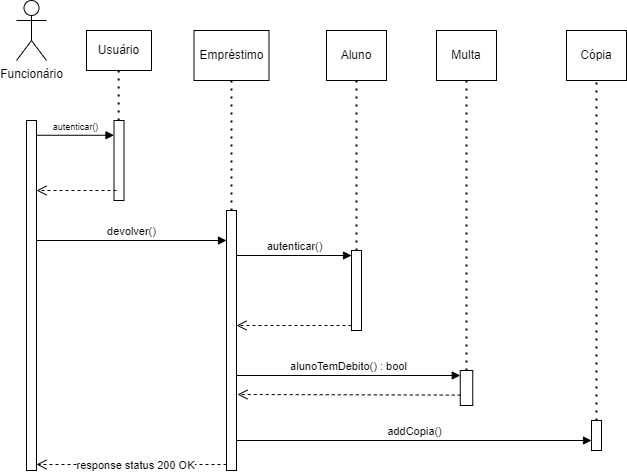

The diagram above was exported from draw.io. Its source (the exported page's mxGraphModel, read from the mxfile embedded in the PNG):
<mxGraphModel dx="2033" dy="804" grid="1" gridSize="10" guides="1" tooltips="1" connect="1" arrows="1" fold="1" page="1" pageScale="1" pageWidth="827" pageHeight="1169" math="0" shadow="0">
  <root>
    <mxCell id="0" />
    <mxCell id="1" parent="0" />
    <mxCell id="yOrGZaqW-ekdlCamME4A-47" value="Funcionário" style="shape=umlActor;verticalLabelPosition=bottom;verticalAlign=top;html=1;" parent="1" vertex="1">
      <mxGeometry x="20" y="120" width="30" height="60" as="geometry" />
    </mxCell>
    <mxCell id="yOrGZaqW-ekdlCamME4A-48" value="" style="html=1;points=[[0,0,0,0,5],[0,1,0,0,-5],[1,0,0,0,5],[1,1,0,0,-5]];perimeter=orthogonalPerimeter;outlineConnect=0;targetShapes=umlLifeline;portConstraint=eastwest;newEdgeStyle={&quot;curved&quot;:0,&quot;rounded&quot;:0};" parent="1" vertex="1">
      <mxGeometry x="230" y="330" width="10" height="260" as="geometry" />
    </mxCell>
    <mxCell id="yOrGZaqW-ekdlCamME4A-49" value="" style="html=1;points=[[0,0,0,0,5],[0,1,0,0,-5],[1,0,0,0,5],[1,1,0,0,-5]];perimeter=orthogonalPerimeter;outlineConnect=0;targetShapes=umlLifeline;portConstraint=eastwest;newEdgeStyle={&quot;curved&quot;:0,&quot;rounded&quot;:0};" parent="1" vertex="1">
      <mxGeometry x="30" y="240" width="10" height="350" as="geometry" />
    </mxCell>
    <mxCell id="yOrGZaqW-ekdlCamME4A-50" value="devolver()" style="html=1;verticalAlign=bottom;endArrow=block;curved=0;rounded=0;exitX=0.978;exitY=0.25;exitDx=0;exitDy=0;exitPerimeter=0;" parent="1" edge="1">
      <mxGeometry width="80" relative="1" as="geometry">
        <mxPoint x="39.77999999999997" y="360" as="sourcePoint" />
        <mxPoint x="230" y="360" as="targetPoint" />
      </mxGeometry>
    </mxCell>
    <mxCell id="yOrGZaqW-ekdlCamME4A-51" value="" style="html=1;points=[[0,0,0,0,5],[0,1,0,0,-5],[1,0,0,0,5],[1,1,0,0,-5]];perimeter=orthogonalPerimeter;outlineConnect=0;targetShapes=umlLifeline;portConstraint=eastwest;newEdgeStyle={&quot;curved&quot;:0,&quot;rounded&quot;:0};" parent="1" vertex="1">
      <mxGeometry x="463.75" y="490" width="12.5" height="35" as="geometry" />
    </mxCell>
    <mxCell id="yOrGZaqW-ekdlCamME4A-52" value="alunoTemDebito() : bool" style="html=1;verticalAlign=bottom;endArrow=block;curved=0;rounded=0;entryX=0;entryY=0;entryDx=0;entryDy=5;" parent="1" target="yOrGZaqW-ekdlCamME4A-51" edge="1">
      <mxGeometry relative="1" as="geometry">
        <mxPoint x="240" y="495" as="sourcePoint" />
      </mxGeometry>
    </mxCell>
    <mxCell id="yOrGZaqW-ekdlCamME4A-55" value="Multa" style="html=1;whiteSpace=wrap;" parent="1" vertex="1">
      <mxGeometry x="440" y="150" width="60" height="50" as="geometry" />
    </mxCell>
    <mxCell id="yOrGZaqW-ekdlCamME4A-56" value="" style="endArrow=none;dashed=1;html=1;dashPattern=1 3;strokeWidth=2;rounded=0;entryX=0.5;entryY=1;entryDx=0;entryDy=0;" parent="1" source="yOrGZaqW-ekdlCamME4A-51" target="yOrGZaqW-ekdlCamME4A-55" edge="1">
      <mxGeometry width="50" height="50" relative="1" as="geometry">
        <mxPoint x="469.5" y="380" as="sourcePoint" />
        <mxPoint x="469.5" y="300" as="targetPoint" />
      </mxGeometry>
    </mxCell>
    <mxCell id="yOrGZaqW-ekdlCamME4A-57" value="Cópia" style="html=1;whiteSpace=wrap;" parent="1" vertex="1">
      <mxGeometry x="570" y="150" width="60" height="50" as="geometry" />
    </mxCell>
    <mxCell id="yOrGZaqW-ekdlCamME4A-58" value="" style="endArrow=none;dashed=1;html=1;dashPattern=1 3;strokeWidth=2;rounded=0;entryX=0.5;entryY=1;entryDx=0;entryDy=0;" parent="1" source="yOrGZaqW-ekdlCamME4A-59" target="yOrGZaqW-ekdlCamME4A-57" edge="1">
      <mxGeometry width="50" height="50" relative="1" as="geometry">
        <mxPoint x="599.5" y="510" as="sourcePoint" />
        <mxPoint x="600" y="410" as="targetPoint" />
      </mxGeometry>
    </mxCell>
    <mxCell id="yOrGZaqW-ekdlCamME4A-59" value="" style="html=1;points=[[0,0,0,0,5],[0,1,0,0,-5],[1,0,0,0,5],[1,1,0,0,-5]];perimeter=orthogonalPerimeter;outlineConnect=0;targetShapes=umlLifeline;portConstraint=eastwest;newEdgeStyle={&quot;curved&quot;:0,&quot;rounded&quot;:0};" parent="1" vertex="1">
      <mxGeometry x="595" y="540" width="10" height="30" as="geometry" />
    </mxCell>
    <mxCell id="yOrGZaqW-ekdlCamME4A-63" value="Aluno" style="html=1;whiteSpace=wrap;" parent="1" vertex="1">
      <mxGeometry x="330" y="150" width="60" height="50" as="geometry" />
    </mxCell>
    <mxCell id="yOrGZaqW-ekdlCamME4A-64" value="" style="endArrow=none;dashed=1;html=1;dashPattern=1 3;strokeWidth=2;rounded=0;entryX=0.5;entryY=1;entryDx=0;entryDy=0;" parent="1" source="yOrGZaqW-ekdlCamME4A-65" target="yOrGZaqW-ekdlCamME4A-63" edge="1">
      <mxGeometry width="50" height="50" relative="1" as="geometry">
        <mxPoint x="359.5" y="370" as="sourcePoint" />
        <mxPoint x="360" y="240" as="targetPoint" />
      </mxGeometry>
    </mxCell>
    <mxCell id="yOrGZaqW-ekdlCamME4A-65" value="" style="html=1;points=[[0,0,0,0,5],[0,1,0,0,-5],[1,0,0,0,5],[1,1,0,0,-5]];perimeter=orthogonalPerimeter;outlineConnect=0;targetShapes=umlLifeline;portConstraint=eastwest;newEdgeStyle={&quot;curved&quot;:0,&quot;rounded&quot;:0};" parent="1" vertex="1">
      <mxGeometry x="355" y="370" width="10" height="80" as="geometry" />
    </mxCell>
    <mxCell id="yOrGZaqW-ekdlCamME4A-66" value="autenticar()" style="html=1;verticalAlign=bottom;endArrow=block;curved=0;rounded=0;entryX=0;entryY=0;entryDx=0;entryDy=5;" parent="1" target="yOrGZaqW-ekdlCamME4A-65" edge="1">
      <mxGeometry relative="1" as="geometry">
        <mxPoint x="240" y="375" as="sourcePoint" />
      </mxGeometry>
    </mxCell>
    <mxCell id="yOrGZaqW-ekdlCamME4A-67" value="" style="html=1;verticalAlign=bottom;endArrow=open;dashed=1;endSize=8;curved=0;rounded=0;exitX=0;exitY=1;exitDx=0;exitDy=-5;" parent="1" source="yOrGZaqW-ekdlCamME4A-65" edge="1">
      <mxGeometry relative="1" as="geometry">
        <mxPoint x="240" y="445" as="targetPoint" />
      </mxGeometry>
    </mxCell>
    <mxCell id="yOrGZaqW-ekdlCamME4A-68" value="Empréstimo" style="html=1;whiteSpace=wrap;" parent="1" vertex="1">
      <mxGeometry x="197.5" y="150" width="75" height="50" as="geometry" />
    </mxCell>
    <mxCell id="yOrGZaqW-ekdlCamME4A-69" value="" style="endArrow=none;dashed=1;html=1;dashPattern=1 3;strokeWidth=2;rounded=0;entryX=0.5;entryY=1;entryDx=0;entryDy=0;" parent="1" target="yOrGZaqW-ekdlCamME4A-68" edge="1">
      <mxGeometry width="50" height="50" relative="1" as="geometry">
        <mxPoint x="235" y="330" as="sourcePoint" />
        <mxPoint x="235" y="280" as="targetPoint" />
      </mxGeometry>
    </mxCell>
    <mxCell id="yOrGZaqW-ekdlCamME4A-71" value="" style="html=1;points=[[0,0,0,0,5],[0,1,0,0,-5],[1,0,0,0,5],[1,1,0,0,-5]];perimeter=orthogonalPerimeter;outlineConnect=0;targetShapes=umlLifeline;portConstraint=eastwest;newEdgeStyle={&quot;curved&quot;:0,&quot;rounded&quot;:0};" parent="1" vertex="1">
      <mxGeometry x="117.5" y="240" width="10" height="80" as="geometry" />
    </mxCell>
    <mxCell id="yOrGZaqW-ekdlCamME4A-72" value="Usuário" style="html=1;whiteSpace=wrap;" parent="1" vertex="1">
      <mxGeometry x="90" y="150" width="65" height="40" as="geometry" />
    </mxCell>
    <mxCell id="yOrGZaqW-ekdlCamME4A-73" value="" style="endArrow=none;dashed=1;html=1;dashPattern=1 3;strokeWidth=2;rounded=0;" parent="1" edge="1">
      <mxGeometry width="50" height="50" relative="1" as="geometry">
        <mxPoint x="122.15999999999997" y="240" as="sourcePoint" />
        <mxPoint x="122.15999999999997" y="190" as="targetPoint" />
      </mxGeometry>
    </mxCell>
    <mxCell id="yOrGZaqW-ekdlCamME4A-74" value="&lt;font style=&quot;font-size: 9px;&quot;&gt;autenticar()&lt;/font&gt;" style="html=1;verticalAlign=bottom;endArrow=block;curved=0;rounded=0;" parent="1" target="yOrGZaqW-ekdlCamME4A-71" edge="1">
      <mxGeometry relative="1" as="geometry">
        <mxPoint x="40" y="254.76" as="sourcePoint" />
        <mxPoint x="173" y="254.76" as="targetPoint" />
      </mxGeometry>
    </mxCell>
    <mxCell id="yOrGZaqW-ekdlCamME4A-75" value="" style="html=1;verticalAlign=bottom;endArrow=open;dashed=1;endSize=8;curved=0;rounded=0;" parent="1" edge="1">
      <mxGeometry relative="1" as="geometry">
        <mxPoint x="40" y="310" as="targetPoint" />
        <mxPoint x="120" y="310" as="sourcePoint" />
      </mxGeometry>
    </mxCell>
    <mxCell id="yOrGZaqW-ekdlCamME4A-81" value="" style="html=1;verticalAlign=bottom;endArrow=open;dashed=1;endSize=8;curved=0;rounded=0;exitX=0.039;exitY=0.703;exitDx=0;exitDy=0;exitPerimeter=0;" parent="1" source="yOrGZaqW-ekdlCamME4A-51" edge="1">
      <mxGeometry relative="1" as="geometry">
        <mxPoint x="241" y="514" as="targetPoint" />
        <mxPoint x="350" y="515" as="sourcePoint" />
      </mxGeometry>
    </mxCell>
    <mxCell id="VMPXHx1CdOUigEgA8yHp-3" value="addCopia()" style="html=1;verticalAlign=bottom;endArrow=block;curved=0;rounded=0;exitX=0.978;exitY=0.25;exitDx=0;exitDy=0;exitPerimeter=0;" parent="1" target="yOrGZaqW-ekdlCamME4A-59" edge="1">
      <mxGeometry width="80" relative="1" as="geometry">
        <mxPoint x="240" y="560" as="sourcePoint" />
        <mxPoint x="580" y="560" as="targetPoint" />
      </mxGeometry>
    </mxCell>
    <mxCell id="VMPXHx1CdOUigEgA8yHp-6" value="" style="html=1;verticalAlign=bottom;endArrow=open;dashed=1;endSize=8;curved=0;rounded=0;" parent="1" source="yOrGZaqW-ekdlCamME4A-48" edge="1">
      <mxGeometry relative="1" as="geometry">
        <mxPoint x="40" y="584" as="targetPoint" />
        <mxPoint x="147.5" y="584" as="sourcePoint" />
      </mxGeometry>
    </mxCell>
    <mxCell id="VMPXHx1CdOUigEgA8yHp-7" value="response status 200 OK" style="edgeLabel;html=1;align=center;verticalAlign=middle;resizable=0;points=[];" parent="VMPXHx1CdOUigEgA8yHp-6" connectable="0" vertex="1">
      <mxGeometry x="-0.0336" relative="1" as="geometry">
        <mxPoint as="offset" />
      </mxGeometry>
    </mxCell>
  </root>
</mxGraphModel>